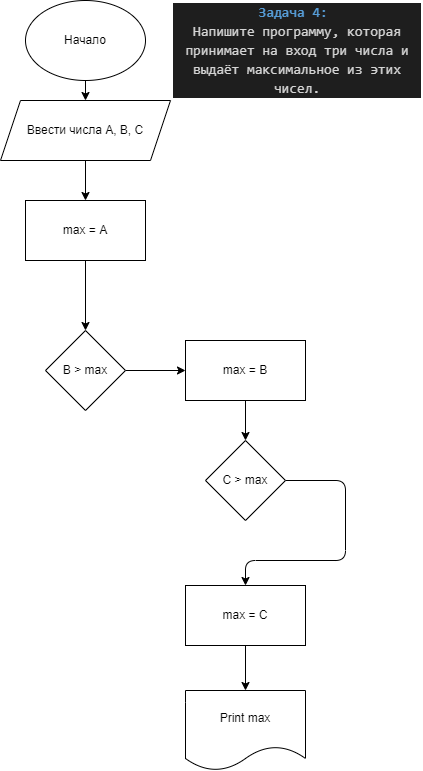

The diagram above was exported from draw.io. Its source (the exported page's mxGraphModel, read from the mxfile embedded in the PNG):
<mxGraphModel dx="862" dy="335" grid="1" gridSize="10" guides="1" tooltips="1" connect="1" arrows="1" fold="1" page="1" pageScale="1" pageWidth="827" pageHeight="1169" math="0" shadow="0">
  <root>
    <mxCell id="0" />
    <mxCell id="1" parent="0" />
    <mxCell id="2" value="&lt;div style=&quot;color: rgb(212, 212, 212); background-color: rgb(30, 30, 30); font-family: Consolas, &amp;quot;Courier New&amp;quot;, monospace; font-size: 14px; line-height: 19px;&quot;&gt;&lt;span style=&quot;color: rgb(86, 156, 214); font-weight: bold;&quot;&gt;Задача 4:&amp;nbsp;&lt;/span&gt;&lt;/div&gt;&lt;div style=&quot;color: rgb(212, 212, 212); background-color: rgb(30, 30, 30); font-family: Consolas, &amp;quot;Courier New&amp;quot;, monospace; font-size: 14px; line-height: 19px;&quot;&gt;Напишите программу, которая принимает на вход три числа и выдаёт максимальное из этих чисел.&lt;/div&gt;" style="text;strokeColor=none;align=center;fillColor=none;html=1;verticalAlign=middle;whiteSpace=wrap;rounded=0;" parent="1" vertex="1">
      <mxGeometry x="577" width="250" height="100" as="geometry" />
    </mxCell>
    <mxCell id="5" value="" style="edgeStyle=none;html=1;" parent="1" source="3" target="4" edge="1">
      <mxGeometry relative="1" as="geometry" />
    </mxCell>
    <mxCell id="3" value="Начало" style="ellipse;whiteSpace=wrap;html=1;" parent="1" vertex="1">
      <mxGeometry x="430" width="120" height="80" as="geometry" />
    </mxCell>
    <mxCell id="9" value="" style="edgeStyle=none;html=1;entryX=0.5;entryY=0;entryDx=0;entryDy=0;" parent="1" source="4" target="11" edge="1">
      <mxGeometry relative="1" as="geometry">
        <mxPoint x="490" y="190" as="targetPoint" />
      </mxGeometry>
    </mxCell>
    <mxCell id="4" value="Ввести числа A, B, C" style="shape=parallelogram;perimeter=parallelogramPerimeter;whiteSpace=wrap;html=1;fixedSize=1;" parent="1" vertex="1">
      <mxGeometry x="405" y="100" width="170" height="60" as="geometry" />
    </mxCell>
    <mxCell id="13" value="" style="edgeStyle=none;html=1;" parent="1" source="11" target="12" edge="1">
      <mxGeometry relative="1" as="geometry" />
    </mxCell>
    <mxCell id="11" value="max = A" style="rounded=0;whiteSpace=wrap;html=1;" parent="1" vertex="1">
      <mxGeometry x="430" y="200" width="120" height="60" as="geometry" />
    </mxCell>
    <mxCell id="15" value="" style="edgeStyle=none;html=1;" parent="1" source="12" target="14" edge="1">
      <mxGeometry relative="1" as="geometry" />
    </mxCell>
    <mxCell id="12" value="B &amp;gt; max" style="rhombus;whiteSpace=wrap;html=1;rounded=0;" parent="1" vertex="1">
      <mxGeometry x="450" y="330" width="80" height="80" as="geometry" />
    </mxCell>
    <mxCell id="17" value="" style="edgeStyle=none;html=1;" parent="1" source="14" target="16" edge="1">
      <mxGeometry relative="1" as="geometry" />
    </mxCell>
    <mxCell id="14" value="max = B" style="whiteSpace=wrap;html=1;rounded=0;" parent="1" vertex="1">
      <mxGeometry x="590" y="340" width="120" height="60" as="geometry" />
    </mxCell>
    <mxCell id="19" value="" style="edgeStyle=none;html=1;exitX=1;exitY=0.5;exitDx=0;exitDy=0;" parent="1" source="16" target="18" edge="1">
      <mxGeometry relative="1" as="geometry">
        <Array as="points">
          <mxPoint x="750" y="480" />
          <mxPoint x="750" y="560" />
          <mxPoint x="650" y="560" />
        </Array>
      </mxGeometry>
    </mxCell>
    <mxCell id="16" value="C &amp;gt; max" style="rhombus;whiteSpace=wrap;html=1;rounded=0;" parent="1" vertex="1">
      <mxGeometry x="610" y="440" width="80" height="80" as="geometry" />
    </mxCell>
    <mxCell id="21" value="" style="edgeStyle=none;html=1;entryX=0.5;entryY=0;entryDx=0;entryDy=0;" parent="1" source="18" target="22" edge="1">
      <mxGeometry relative="1" as="geometry">
        <mxPoint x="650" y="725" as="targetPoint" />
      </mxGeometry>
    </mxCell>
    <mxCell id="18" value="max = C" style="whiteSpace=wrap;html=1;rounded=0;" parent="1" vertex="1">
      <mxGeometry x="590" y="585" width="120" height="60" as="geometry" />
    </mxCell>
    <mxCell id="22" value="Print max" style="shape=document;whiteSpace=wrap;html=1;boundedLbl=1;rounded=0;" parent="1" vertex="1">
      <mxGeometry x="590" y="690" width="120" height="80" as="geometry" />
    </mxCell>
  </root>
</mxGraphModel>